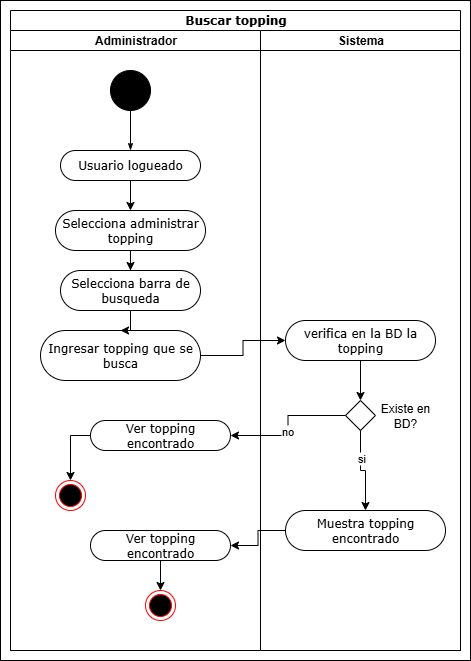

The diagram above was exported from draw.io. Its source (the exported page's mxGraphModel, read from the mxfile embedded in the PNG):
<mxGraphModel dx="1426" dy="785" grid="1" gridSize="10" guides="1" tooltips="1" connect="1" arrows="1" fold="1" page="1" pageScale="1" pageWidth="850" pageHeight="1100" background="none" math="0" shadow="0">
  <root>
    <mxCell id="0" />
    <mxCell id="1" parent="0" />
    <mxCell id="-cfjnvF_bHSGGwkKcoIG-19" value="" style="rounded=0;whiteSpace=wrap;html=1;" vertex="1" parent="1">
      <mxGeometry x="30" y="10" width="470" height="660" as="geometry" />
    </mxCell>
    <mxCell id="1c1d494c118603dd-1" value="Buscar topping" style="swimlane;html=1;childLayout=stackLayout;startSize=20;rounded=0;shadow=0;comic=0;labelBackgroundColor=none;strokeWidth=1;fontFamily=Verdana;fontSize=12;align=center;" parent="1" vertex="1">
      <mxGeometry x="40" y="20" width="450" height="640" as="geometry" />
    </mxCell>
    <mxCell id="1c1d494c118603dd-2" value="Administrador" style="swimlane;html=1;startSize=20;" parent="1c1d494c118603dd-1" vertex="1">
      <mxGeometry y="20" width="250" height="620" as="geometry" />
    </mxCell>
    <mxCell id="60571a20871a0731-4" value="" style="ellipse;whiteSpace=wrap;html=1;rounded=0;shadow=0;comic=0;labelBackgroundColor=none;strokeWidth=1;fillColor=#000000;fontFamily=Verdana;fontSize=12;align=center;" parent="1c1d494c118603dd-2" vertex="1">
      <mxGeometry x="100" y="40" width="40" height="40" as="geometry" />
    </mxCell>
    <mxCell id="60571a20871a0731-8" value="Usuario logueado" style="rounded=1;whiteSpace=wrap;html=1;shadow=0;comic=0;labelBackgroundColor=none;strokeWidth=1;fontFamily=Verdana;fontSize=12;align=center;arcSize=50;" parent="1c1d494c118603dd-2" vertex="1">
      <mxGeometry x="50" y="120" width="140" height="30" as="geometry" />
    </mxCell>
    <mxCell id="1c1d494c118603dd-27" style="edgeStyle=orthogonalEdgeStyle;rounded=0;html=1;labelBackgroundColor=none;startArrow=none;startFill=0;startSize=5;endArrow=classicThin;endFill=1;endSize=5;jettySize=auto;orthogonalLoop=1;strokeWidth=1;fontFamily=Verdana;fontSize=12" parent="1c1d494c118603dd-2" source="60571a20871a0731-4" target="60571a20871a0731-8" edge="1">
      <mxGeometry relative="1" as="geometry" />
    </mxCell>
    <mxCell id="-cfjnvF_bHSGGwkKcoIG-35" value="Selecciona barra de busqueda" style="rounded=1;whiteSpace=wrap;html=1;shadow=0;comic=0;labelBackgroundColor=none;strokeWidth=1;fontFamily=Verdana;fontSize=12;align=center;arcSize=50;" vertex="1" parent="1c1d494c118603dd-2">
      <mxGeometry x="50" y="240" width="140" height="40" as="geometry" />
    </mxCell>
    <mxCell id="-cfjnvF_bHSGGwkKcoIG-68" style="edgeStyle=orthogonalEdgeStyle;rounded=0;orthogonalLoop=1;jettySize=auto;html=1;entryX=0.5;entryY=0;entryDx=0;entryDy=0;" edge="1" parent="1c1d494c118603dd-2" source="-cfjnvF_bHSGGwkKcoIG-50" target="-cfjnvF_bHSGGwkKcoIG-16">
      <mxGeometry relative="1" as="geometry" />
    </mxCell>
    <mxCell id="-cfjnvF_bHSGGwkKcoIG-50" value="Ver topping encontrado" style="rounded=1;whiteSpace=wrap;html=1;shadow=0;comic=0;labelBackgroundColor=none;strokeWidth=1;fontFamily=Verdana;fontSize=12;align=center;arcSize=50;" vertex="1" parent="1c1d494c118603dd-2">
      <mxGeometry x="80" y="500" width="140" height="30" as="geometry" />
    </mxCell>
    <mxCell id="-cfjnvF_bHSGGwkKcoIG-16" value="" style="ellipse;html=1;shape=endState;fillColor=#000000;strokeColor=#ff0000;" vertex="1" parent="1c1d494c118603dd-2">
      <mxGeometry x="135" y="560" width="30" height="30" as="geometry" />
    </mxCell>
    <mxCell id="1c1d494c118603dd-3" value="Sistema" style="swimlane;html=1;startSize=20;" parent="1c1d494c118603dd-1" vertex="1">
      <mxGeometry x="250" y="20" width="200" height="620" as="geometry" />
    </mxCell>
    <mxCell id="-cfjnvF_bHSGGwkKcoIG-98" style="edgeStyle=orthogonalEdgeStyle;rounded=0;orthogonalLoop=1;jettySize=auto;html=1;entryX=0.5;entryY=0;entryDx=0;entryDy=0;" edge="1" parent="1c1d494c118603dd-3" source="-cfjnvF_bHSGGwkKcoIG-48" target="-cfjnvF_bHSGGwkKcoIG-97">
      <mxGeometry relative="1" as="geometry" />
    </mxCell>
    <mxCell id="-cfjnvF_bHSGGwkKcoIG-48" value="verifica en la BD la topping" style="rounded=1;whiteSpace=wrap;html=1;shadow=0;comic=0;labelBackgroundColor=none;strokeWidth=1;fontFamily=Verdana;fontSize=12;align=center;arcSize=50;" vertex="1" parent="1c1d494c118603dd-3">
      <mxGeometry x="25" y="290" width="150" height="40" as="geometry" />
    </mxCell>
    <mxCell id="-cfjnvF_bHSGGwkKcoIG-97" value="" style="rhombus;whiteSpace=wrap;html=1;" vertex="1" parent="1c1d494c118603dd-3">
      <mxGeometry x="85" y="370" width="30" height="30" as="geometry" />
    </mxCell>
    <mxCell id="-cfjnvF_bHSGGwkKcoIG-99" value="Existe en BD?" style="text;html=1;align=center;verticalAlign=middle;whiteSpace=wrap;rounded=0;" vertex="1" parent="1c1d494c118603dd-3">
      <mxGeometry x="115" y="370" width="60" height="30" as="geometry" />
    </mxCell>
    <mxCell id="-cfjnvF_bHSGGwkKcoIG-100" value="Muestra topping encontrado" style="rounded=1;whiteSpace=wrap;html=1;shadow=0;comic=0;labelBackgroundColor=none;strokeWidth=1;fontFamily=Verdana;fontSize=12;align=center;arcSize=50;" vertex="1" parent="1c1d494c118603dd-3">
      <mxGeometry x="25" y="480" width="160" height="40" as="geometry" />
    </mxCell>
    <mxCell id="-cfjnvF_bHSGGwkKcoIG-101" style="edgeStyle=orthogonalEdgeStyle;rounded=0;orthogonalLoop=1;jettySize=auto;html=1;" edge="1" parent="1c1d494c118603dd-3" source="-cfjnvF_bHSGGwkKcoIG-97" target="-cfjnvF_bHSGGwkKcoIG-100">
      <mxGeometry relative="1" as="geometry" />
    </mxCell>
    <mxCell id="-cfjnvF_bHSGGwkKcoIG-108" value="si" style="edgeLabel;html=1;align=center;verticalAlign=middle;resizable=0;points=[];" vertex="1" connectable="0" parent="-cfjnvF_bHSGGwkKcoIG-101">
      <mxGeometry x="-0.36" relative="1" as="geometry">
        <mxPoint as="offset" />
      </mxGeometry>
    </mxCell>
    <mxCell id="-cfjnvF_bHSGGwkKcoIG-102" style="edgeStyle=orthogonalEdgeStyle;rounded=0;orthogonalLoop=1;jettySize=auto;html=1;entryX=1;entryY=0.5;entryDx=0;entryDy=0;" edge="1" parent="1c1d494c118603dd-1" source="-cfjnvF_bHSGGwkKcoIG-100" target="-cfjnvF_bHSGGwkKcoIG-50">
      <mxGeometry relative="1" as="geometry" />
    </mxCell>
    <mxCell id="-cfjnvF_bHSGGwkKcoIG-56" style="edgeStyle=orthogonalEdgeStyle;rounded=0;orthogonalLoop=1;jettySize=auto;html=1;" edge="1" parent="1" source="-cfjnvF_bHSGGwkKcoIG-42" target="-cfjnvF_bHSGGwkKcoIG-35">
      <mxGeometry relative="1" as="geometry" />
    </mxCell>
    <mxCell id="-cfjnvF_bHSGGwkKcoIG-42" value="Selecciona administrar topping" style="rounded=1;whiteSpace=wrap;html=1;shadow=0;comic=0;labelBackgroundColor=none;strokeWidth=1;fontFamily=Verdana;fontSize=12;align=center;arcSize=50;" vertex="1" parent="1">
      <mxGeometry x="85" y="220" width="150" height="40" as="geometry" />
    </mxCell>
    <mxCell id="-cfjnvF_bHSGGwkKcoIG-55" style="edgeStyle=orthogonalEdgeStyle;rounded=0;orthogonalLoop=1;jettySize=auto;html=1;" edge="1" parent="1" source="60571a20871a0731-8" target="-cfjnvF_bHSGGwkKcoIG-42">
      <mxGeometry relative="1" as="geometry" />
    </mxCell>
    <mxCell id="-cfjnvF_bHSGGwkKcoIG-88" style="edgeStyle=orthogonalEdgeStyle;rounded=0;orthogonalLoop=1;jettySize=auto;html=1;" edge="1" parent="1" source="-cfjnvF_bHSGGwkKcoIG-85" target="-cfjnvF_bHSGGwkKcoIG-48">
      <mxGeometry relative="1" as="geometry">
        <mxPoint x="380" y="300" as="targetPoint" />
      </mxGeometry>
    </mxCell>
    <mxCell id="-cfjnvF_bHSGGwkKcoIG-85" value="Ingresar topping que se busca" style="rounded=1;whiteSpace=wrap;html=1;shadow=0;comic=0;labelBackgroundColor=none;strokeWidth=1;fontFamily=Verdana;fontSize=12;align=center;arcSize=50;" vertex="1" parent="1">
      <mxGeometry x="70" y="340" width="160" height="50" as="geometry" />
    </mxCell>
    <mxCell id="-cfjnvF_bHSGGwkKcoIG-87" style="edgeStyle=orthogonalEdgeStyle;rounded=0;orthogonalLoop=1;jettySize=auto;html=1;entryX=0.5;entryY=0;entryDx=0;entryDy=0;" edge="1" parent="1" source="-cfjnvF_bHSGGwkKcoIG-35" target="-cfjnvF_bHSGGwkKcoIG-85">
      <mxGeometry relative="1" as="geometry" />
    </mxCell>
    <mxCell id="-cfjnvF_bHSGGwkKcoIG-106" style="edgeStyle=orthogonalEdgeStyle;rounded=0;orthogonalLoop=1;jettySize=auto;html=1;entryX=0.5;entryY=0;entryDx=0;entryDy=0;" edge="1" parent="1" source="-cfjnvF_bHSGGwkKcoIG-103" target="-cfjnvF_bHSGGwkKcoIG-105">
      <mxGeometry relative="1" as="geometry" />
    </mxCell>
    <mxCell id="-cfjnvF_bHSGGwkKcoIG-103" value="Ver topping encontrado" style="rounded=1;whiteSpace=wrap;html=1;shadow=0;comic=0;labelBackgroundColor=none;strokeWidth=1;fontFamily=Verdana;fontSize=12;align=center;arcSize=50;" vertex="1" parent="1">
      <mxGeometry x="120" y="430" width="140" height="30" as="geometry" />
    </mxCell>
    <mxCell id="-cfjnvF_bHSGGwkKcoIG-104" style="edgeStyle=orthogonalEdgeStyle;rounded=0;orthogonalLoop=1;jettySize=auto;html=1;entryX=1;entryY=0.5;entryDx=0;entryDy=0;" edge="1" parent="1" source="-cfjnvF_bHSGGwkKcoIG-97" target="-cfjnvF_bHSGGwkKcoIG-103">
      <mxGeometry relative="1" as="geometry" />
    </mxCell>
    <mxCell id="-cfjnvF_bHSGGwkKcoIG-109" value="no" style="edgeLabel;html=1;align=center;verticalAlign=middle;resizable=0;points=[];" vertex="1" connectable="0" parent="-cfjnvF_bHSGGwkKcoIG-104">
      <mxGeometry x="0.08" y="-1" relative="1" as="geometry">
        <mxPoint as="offset" />
      </mxGeometry>
    </mxCell>
    <mxCell id="-cfjnvF_bHSGGwkKcoIG-105" value="" style="ellipse;html=1;shape=endState;fillColor=#000000;strokeColor=#ff0000;" vertex="1" parent="1">
      <mxGeometry x="85" y="490" width="30" height="30" as="geometry" />
    </mxCell>
  </root>
</mxGraphModel>